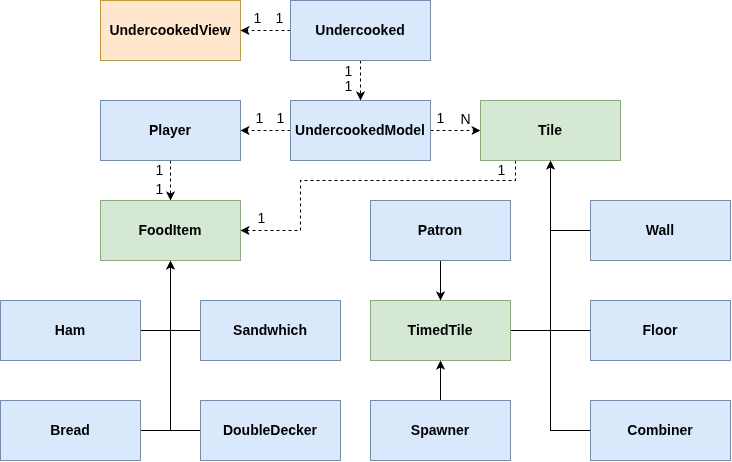

The diagram above was exported from draw.io. Its source (the exported page's mxGraphModel, read from the mxfile embedded in the PNG):
<mxGraphModel dx="1480" dy="1626" grid="1" gridSize="10" guides="1" tooltips="1" connect="1" arrows="1" fold="1" page="1" pageScale="1" pageWidth="850" pageHeight="1100" math="0" shadow="0">
  <root>
    <mxCell id="0" />
    <mxCell id="1" parent="0" />
    <mxCell id="DiZi5yJ-_VaZs-A9eiOJ-10" parent="1" style="rounded=0;whiteSpace=wrap;html=1;fillColor=#ffe6cc;strokeColor=#d79b00;" value="&lt;span style=&quot;font-size: 14px;&quot;&gt;&lt;b&gt;UndercookedView&lt;/b&gt;&lt;/span&gt;" vertex="1">
      <mxGeometry height="60" width="140" x="20" y="-30" as="geometry" />
    </mxCell>
    <mxCell id="0x81ftyoj0t21hbWu9FW-39" edge="1" parent="1" source="Zn89Kv6B48e0xGMjE6Kk-11" style="edgeStyle=orthogonalEdgeStyle;rounded=0;orthogonalLoop=1;jettySize=auto;html=1;exitX=0.5;exitY=1;exitDx=0;exitDy=0;dashed=1;" target="0x81ftyoj0t21hbWu9FW-2">
      <mxGeometry relative="1" as="geometry" />
    </mxCell>
    <mxCell id="0x81ftyoj0t21hbWu9FW-40" edge="1" parent="1" source="Zn89Kv6B48e0xGMjE6Kk-11" style="edgeStyle=orthogonalEdgeStyle;rounded=0;orthogonalLoop=1;jettySize=auto;html=1;exitX=0;exitY=0.5;exitDx=0;exitDy=0;dashed=1;" target="DiZi5yJ-_VaZs-A9eiOJ-10">
      <mxGeometry relative="1" as="geometry" />
    </mxCell>
    <mxCell id="0x81ftyoj0t21hbWu9FW-41" connectable="0" parent="0x81ftyoj0t21hbWu9FW-40" style="edgeLabel;html=1;align=center;verticalAlign=middle;resizable=0;points=[];fontStyle=0;fontSize=14;" value="1" vertex="1">
      <mxGeometry relative="1" x="-0.4857" as="geometry">
        <mxPoint x="-20" y="-12" as="offset" />
      </mxGeometry>
    </mxCell>
    <mxCell id="0x81ftyoj0t21hbWu9FW-42" connectable="0" parent="0x81ftyoj0t21hbWu9FW-40" style="edgeLabel;html=1;align=center;verticalAlign=middle;resizable=0;points=[];fontStyle=0;fontSize=14;" value="1" vertex="1">
      <mxGeometry relative="1" x="-0.4857" as="geometry">
        <mxPoint x="2" y="-12" as="offset" />
      </mxGeometry>
    </mxCell>
    <mxCell id="0x81ftyoj0t21hbWu9FW-43" connectable="0" parent="0x81ftyoj0t21hbWu9FW-40" style="edgeLabel;html=1;align=center;verticalAlign=middle;resizable=0;points=[];fontStyle=0;fontSize=14;" value="1" vertex="1">
      <mxGeometry relative="1" x="-0.4857" as="geometry">
        <mxPoint x="71" y="41" as="offset" />
      </mxGeometry>
    </mxCell>
    <mxCell id="0x81ftyoj0t21hbWu9FW-44" connectable="0" parent="0x81ftyoj0t21hbWu9FW-40" style="edgeLabel;html=1;align=center;verticalAlign=middle;resizable=0;points=[];fontStyle=0;fontSize=14;" value="1" vertex="1">
      <mxGeometry relative="1" x="-0.4857" as="geometry">
        <mxPoint x="71" y="56" as="offset" />
      </mxGeometry>
    </mxCell>
    <mxCell id="0x81ftyoj0t21hbWu9FW-45" connectable="0" parent="0x81ftyoj0t21hbWu9FW-40" style="edgeLabel;html=1;align=center;verticalAlign=middle;resizable=0;points=[];fontStyle=0;fontSize=14;" value="1" vertex="1">
      <mxGeometry relative="1" x="-0.4857" as="geometry">
        <mxPoint x="3" y="88" as="offset" />
      </mxGeometry>
    </mxCell>
    <mxCell id="0x81ftyoj0t21hbWu9FW-46" connectable="0" parent="0x81ftyoj0t21hbWu9FW-40" style="edgeLabel;html=1;align=center;verticalAlign=middle;resizable=0;points=[];fontStyle=0;fontSize=14;" value="1" vertex="1">
      <mxGeometry relative="1" x="-0.4857" as="geometry">
        <mxPoint x="-18" y="88" as="offset" />
      </mxGeometry>
    </mxCell>
    <mxCell id="0x81ftyoj0t21hbWu9FW-47" connectable="0" parent="0x81ftyoj0t21hbWu9FW-40" style="edgeLabel;html=1;align=center;verticalAlign=middle;resizable=0;points=[];fontStyle=0;fontSize=14;" value="1" vertex="1">
      <mxGeometry relative="1" x="-0.4857" as="geometry">
        <mxPoint x="163" y="88" as="offset" />
      </mxGeometry>
    </mxCell>
    <mxCell id="0x81ftyoj0t21hbWu9FW-52" connectable="0" parent="0x81ftyoj0t21hbWu9FW-40" style="edgeLabel;html=1;align=center;verticalAlign=middle;resizable=0;points=[];fontStyle=0;fontSize=14;" value="1" vertex="1">
      <mxGeometry relative="1" x="-0.4857" as="geometry">
        <mxPoint x="224" y="140" as="offset" />
      </mxGeometry>
    </mxCell>
    <mxCell id="0x81ftyoj0t21hbWu9FW-53" connectable="0" parent="0x81ftyoj0t21hbWu9FW-40" style="edgeLabel;html=1;align=center;verticalAlign=middle;resizable=0;points=[];fontStyle=0;fontSize=14;" value="1" vertex="1">
      <mxGeometry relative="1" x="-0.4857" as="geometry">
        <mxPoint x="-16" y="188" as="offset" />
      </mxGeometry>
    </mxCell>
    <mxCell id="0x81ftyoj0t21hbWu9FW-54" connectable="0" parent="0x81ftyoj0t21hbWu9FW-40" style="edgeLabel;html=1;align=center;verticalAlign=middle;resizable=0;points=[];fontStyle=0;fontSize=14;" value="1" vertex="1">
      <mxGeometry relative="1" x="-0.4857" as="geometry">
        <mxPoint x="-118" y="140" as="offset" />
      </mxGeometry>
    </mxCell>
    <mxCell id="0x81ftyoj0t21hbWu9FW-55" connectable="0" parent="0x81ftyoj0t21hbWu9FW-40" style="edgeLabel;html=1;align=center;verticalAlign=middle;resizable=0;points=[];fontStyle=0;fontSize=14;" value="1" vertex="1">
      <mxGeometry relative="1" x="-0.4857" as="geometry">
        <mxPoint x="-118" y="159" as="offset" />
      </mxGeometry>
    </mxCell>
    <mxCell id="Zn89Kv6B48e0xGMjE6Kk-11" parent="1" style="rounded=0;whiteSpace=wrap;html=1;fillColor=#dae8fc;strokeColor=#6c8ebf;" value="&lt;span style=&quot;font-size: 14px;&quot;&gt;&lt;b&gt;Undercooked&lt;/b&gt;&lt;/span&gt;" vertex="1">
      <mxGeometry height="60" width="140" x="210" y="-30" as="geometry" />
    </mxCell>
    <mxCell id="0x81ftyoj0t21hbWu9FW-37" edge="1" parent="1" source="0x81ftyoj0t21hbWu9FW-2" style="edgeStyle=orthogonalEdgeStyle;rounded=0;orthogonalLoop=1;jettySize=auto;html=1;exitX=1;exitY=0.5;exitDx=0;exitDy=0;dashed=1;" target="0x81ftyoj0t21hbWu9FW-4">
      <mxGeometry relative="1" as="geometry" />
    </mxCell>
    <mxCell id="0x81ftyoj0t21hbWu9FW-51" connectable="0" parent="0x81ftyoj0t21hbWu9FW-37" style="edgeLabel;html=1;align=center;verticalAlign=middle;resizable=0;points=[];" value="&lt;font style=&quot;font-size: 14px;&quot;&gt;N&lt;/font&gt;" vertex="1">
      <mxGeometry relative="1" x="0.3524" y="1" as="geometry">
        <mxPoint y="-10" as="offset" />
      </mxGeometry>
    </mxCell>
    <mxCell id="0x81ftyoj0t21hbWu9FW-38" edge="1" parent="1" source="0x81ftyoj0t21hbWu9FW-2" style="edgeStyle=orthogonalEdgeStyle;rounded=0;orthogonalLoop=1;jettySize=auto;html=1;exitX=0;exitY=0.5;exitDx=0;exitDy=0;dashed=1;" target="0x81ftyoj0t21hbWu9FW-3">
      <mxGeometry relative="1" as="geometry" />
    </mxCell>
    <mxCell id="0x81ftyoj0t21hbWu9FW-2" parent="1" style="rounded=0;whiteSpace=wrap;html=1;fillColor=#dae8fc;strokeColor=#6c8ebf;" value="&lt;font style=&quot;font-size: 14px;&quot;&gt;&lt;b&gt;Undercooked&lt;/b&gt;&lt;/font&gt;&lt;b&gt;&lt;font style=&quot;font-size: 14px;&quot;&gt;Model&lt;/font&gt;&lt;/b&gt;" vertex="1">
      <mxGeometry height="60" width="140" x="210" y="70" as="geometry" />
    </mxCell>
    <mxCell id="0x81ftyoj0t21hbWu9FW-35" edge="1" parent="1" source="0x81ftyoj0t21hbWu9FW-3" style="edgeStyle=orthogonalEdgeStyle;rounded=0;orthogonalLoop=1;jettySize=auto;html=1;exitX=0.5;exitY=1;exitDx=0;exitDy=0;dashed=1;" target="0x81ftyoj0t21hbWu9FW-11">
      <mxGeometry relative="1" as="geometry" />
    </mxCell>
    <mxCell id="0x81ftyoj0t21hbWu9FW-3" parent="1" style="rounded=0;whiteSpace=wrap;html=1;fillColor=#dae8fc;strokeColor=#6c8ebf;" value="&lt;span style=&quot;font-size: 14px;&quot;&gt;&lt;b&gt;Player&lt;/b&gt;&lt;/span&gt;" vertex="1">
      <mxGeometry height="60" width="140" x="20" y="70" as="geometry" />
    </mxCell>
    <mxCell id="0x81ftyoj0t21hbWu9FW-36" edge="1" parent="1" source="0x81ftyoj0t21hbWu9FW-4" style="edgeStyle=orthogonalEdgeStyle;rounded=0;orthogonalLoop=1;jettySize=auto;html=1;exitX=0.25;exitY=1;exitDx=0;exitDy=0;entryX=1;entryY=0.5;entryDx=0;entryDy=0;dashed=1;" target="0x81ftyoj0t21hbWu9FW-11">
      <mxGeometry relative="1" as="geometry">
        <Array as="points">
          <mxPoint x="435" y="150" />
          <mxPoint x="220" y="150" />
          <mxPoint x="220" y="200" />
        </Array>
      </mxGeometry>
    </mxCell>
    <mxCell id="0x81ftyoj0t21hbWu9FW-4" parent="1" style="rounded=0;whiteSpace=wrap;html=1;fillColor=#d5e8d4;strokeColor=#82b366;" value="&lt;span style=&quot;font-size: 14px;&quot;&gt;&lt;b&gt;Tile&lt;/b&gt;&lt;/span&gt;" vertex="1">
      <mxGeometry height="60" width="140" x="400" y="70" as="geometry" />
    </mxCell>
    <mxCell id="0x81ftyoj0t21hbWu9FW-19" edge="1" parent="1" source="0x81ftyoj0t21hbWu9FW-5" style="edgeStyle=orthogonalEdgeStyle;rounded=0;orthogonalLoop=1;jettySize=auto;html=1;exitX=0;exitY=0.5;exitDx=0;exitDy=0;" target="0x81ftyoj0t21hbWu9FW-4">
      <mxGeometry relative="1" as="geometry" />
    </mxCell>
    <mxCell id="0x81ftyoj0t21hbWu9FW-5" parent="1" style="rounded=0;whiteSpace=wrap;html=1;fillColor=#dae8fc;strokeColor=#6c8ebf;" value="&lt;span style=&quot;font-size: 14px;&quot;&gt;&lt;b&gt;Floor&lt;/b&gt;&lt;/span&gt;" vertex="1">
      <mxGeometry height="60" width="140" x="510" y="270" as="geometry" />
    </mxCell>
    <mxCell id="0x81ftyoj0t21hbWu9FW-29" edge="1" parent="1" source="0x81ftyoj0t21hbWu9FW-6" style="edgeStyle=orthogonalEdgeStyle;rounded=0;orthogonalLoop=1;jettySize=auto;html=1;exitX=0;exitY=0.5;exitDx=0;exitDy=0;entryX=0.5;entryY=1;entryDx=0;entryDy=0;" target="0x81ftyoj0t21hbWu9FW-4">
      <mxGeometry relative="1" as="geometry" />
    </mxCell>
    <mxCell id="0x81ftyoj0t21hbWu9FW-6" parent="1" style="rounded=0;whiteSpace=wrap;html=1;fillColor=#dae8fc;strokeColor=#6c8ebf;" value="&lt;span style=&quot;font-size: 14px;&quot;&gt;&lt;b&gt;Wall&lt;/b&gt;&lt;/span&gt;" vertex="1">
      <mxGeometry height="60" width="140" x="510" y="170" as="geometry" />
    </mxCell>
    <mxCell id="0x81ftyoj0t21hbWu9FW-30" edge="1" parent="1" source="0x81ftyoj0t21hbWu9FW-7" style="edgeStyle=orthogonalEdgeStyle;rounded=0;orthogonalLoop=1;jettySize=auto;html=1;exitX=0;exitY=0.5;exitDx=0;exitDy=0;entryX=0.5;entryY=1;entryDx=0;entryDy=0;" target="0x81ftyoj0t21hbWu9FW-4">
      <mxGeometry relative="1" as="geometry" />
    </mxCell>
    <mxCell id="0x81ftyoj0t21hbWu9FW-7" parent="1" style="rounded=0;whiteSpace=wrap;html=1;fillColor=#dae8fc;strokeColor=#6c8ebf;" value="&lt;span style=&quot;font-size: 14px;&quot;&gt;&lt;b&gt;Combiner&lt;/b&gt;&lt;/span&gt;" vertex="1">
      <mxGeometry height="60" width="140" x="510" y="370" as="geometry" />
    </mxCell>
    <mxCell id="0x81ftyoj0t21hbWu9FW-26" edge="1" parent="1" source="0x81ftyoj0t21hbWu9FW-8" style="edgeStyle=orthogonalEdgeStyle;rounded=0;orthogonalLoop=1;jettySize=auto;html=1;exitX=1;exitY=0.5;exitDx=0;exitDy=0;" target="0x81ftyoj0t21hbWu9FW-4">
      <mxGeometry relative="1" as="geometry" />
    </mxCell>
    <mxCell id="0x81ftyoj0t21hbWu9FW-8" parent="1" style="rounded=0;whiteSpace=wrap;html=1;fillColor=#d5e8d4;strokeColor=#82b366;" value="&lt;span style=&quot;font-size: 14px;&quot;&gt;&lt;b&gt;TimedTile&lt;/b&gt;&lt;/span&gt;" vertex="1">
      <mxGeometry height="60" width="140" x="290" y="270" as="geometry" />
    </mxCell>
    <mxCell id="0x81ftyoj0t21hbWu9FW-27" edge="1" parent="1" source="0x81ftyoj0t21hbWu9FW-9" style="edgeStyle=orthogonalEdgeStyle;rounded=0;orthogonalLoop=1;jettySize=auto;html=1;exitX=0.5;exitY=0;exitDx=0;exitDy=0;entryX=0.5;entryY=1;entryDx=0;entryDy=0;" target="0x81ftyoj0t21hbWu9FW-8">
      <mxGeometry relative="1" as="geometry" />
    </mxCell>
    <mxCell id="0x81ftyoj0t21hbWu9FW-9" parent="1" style="rounded=0;whiteSpace=wrap;html=1;fillColor=#dae8fc;strokeColor=#6c8ebf;" value="&lt;span style=&quot;font-size: 14px;&quot;&gt;&lt;b&gt;Spawner&lt;/b&gt;&lt;/span&gt;" vertex="1">
      <mxGeometry height="60" width="140" x="290" y="370" as="geometry" />
    </mxCell>
    <mxCell id="0x81ftyoj0t21hbWu9FW-28" edge="1" parent="1" source="0x81ftyoj0t21hbWu9FW-10" style="edgeStyle=orthogonalEdgeStyle;rounded=0;orthogonalLoop=1;jettySize=auto;html=1;exitX=0.5;exitY=1;exitDx=0;exitDy=0;" target="0x81ftyoj0t21hbWu9FW-8">
      <mxGeometry relative="1" as="geometry" />
    </mxCell>
    <mxCell id="0x81ftyoj0t21hbWu9FW-10" parent="1" style="rounded=0;whiteSpace=wrap;html=1;fillColor=#dae8fc;strokeColor=#6c8ebf;" value="&lt;span style=&quot;font-size: 14px;&quot;&gt;&lt;b&gt;Patron&lt;/b&gt;&lt;/span&gt;" vertex="1">
      <mxGeometry height="60" width="140" x="290" y="170" as="geometry" />
    </mxCell>
    <mxCell id="0x81ftyoj0t21hbWu9FW-11" parent="1" style="rounded=0;whiteSpace=wrap;html=1;fillColor=#d5e8d4;strokeColor=#82b366;" value="&lt;span style=&quot;font-size: 14px;&quot;&gt;&lt;b&gt;FoodItem&lt;/b&gt;&lt;/span&gt;" vertex="1">
      <mxGeometry height="60" width="140" x="20" y="170" as="geometry" />
    </mxCell>
    <mxCell id="0x81ftyoj0t21hbWu9FW-31" edge="1" parent="1" source="0x81ftyoj0t21hbWu9FW-12" style="edgeStyle=orthogonalEdgeStyle;rounded=0;orthogonalLoop=1;jettySize=auto;html=1;exitX=1;exitY=0.5;exitDx=0;exitDy=0;entryX=0.5;entryY=1;entryDx=0;entryDy=0;" target="0x81ftyoj0t21hbWu9FW-11">
      <mxGeometry relative="1" as="geometry" />
    </mxCell>
    <mxCell id="0x81ftyoj0t21hbWu9FW-12" parent="1" style="rounded=0;whiteSpace=wrap;html=1;fillColor=#dae8fc;strokeColor=#6c8ebf;" value="&lt;span style=&quot;font-size: 14px;&quot;&gt;&lt;b&gt;Ham&lt;/b&gt;&lt;/span&gt;" vertex="1">
      <mxGeometry height="60" width="140" x="-80" y="270" as="geometry" />
    </mxCell>
    <mxCell id="0x81ftyoj0t21hbWu9FW-33" edge="1" parent="1" source="0x81ftyoj0t21hbWu9FW-13" style="edgeStyle=orthogonalEdgeStyle;rounded=0;orthogonalLoop=1;jettySize=auto;html=1;exitX=1;exitY=0.5;exitDx=0;exitDy=0;entryX=0.5;entryY=1;entryDx=0;entryDy=0;" target="0x81ftyoj0t21hbWu9FW-11">
      <mxGeometry relative="1" as="geometry" />
    </mxCell>
    <mxCell id="0x81ftyoj0t21hbWu9FW-13" parent="1" style="rounded=0;whiteSpace=wrap;html=1;fillColor=#dae8fc;strokeColor=#6c8ebf;" value="&lt;span style=&quot;font-size: 14px;&quot;&gt;&lt;b&gt;Bread&lt;/b&gt;&lt;/span&gt;" vertex="1">
      <mxGeometry height="60" width="140" x="-80" y="370" as="geometry" />
    </mxCell>
    <mxCell id="0x81ftyoj0t21hbWu9FW-32" edge="1" parent="1" source="0x81ftyoj0t21hbWu9FW-14" style="edgeStyle=orthogonalEdgeStyle;rounded=0;orthogonalLoop=1;jettySize=auto;html=1;exitX=0;exitY=0.5;exitDx=0;exitDy=0;entryX=0.5;entryY=1;entryDx=0;entryDy=0;" target="0x81ftyoj0t21hbWu9FW-11">
      <mxGeometry relative="1" as="geometry" />
    </mxCell>
    <mxCell id="0x81ftyoj0t21hbWu9FW-14" parent="1" style="rounded=0;whiteSpace=wrap;html=1;fillColor=#dae8fc;strokeColor=#6c8ebf;" value="&lt;span style=&quot;font-size: 14px;&quot;&gt;&lt;b&gt;Sandwhich&lt;/b&gt;&lt;/span&gt;" vertex="1">
      <mxGeometry height="60" width="140" x="120" y="270" as="geometry" />
    </mxCell>
    <mxCell id="0x81ftyoj0t21hbWu9FW-34" edge="1" parent="1" source="0x81ftyoj0t21hbWu9FW-15" style="edgeStyle=orthogonalEdgeStyle;rounded=0;orthogonalLoop=1;jettySize=auto;html=1;exitX=0;exitY=0.5;exitDx=0;exitDy=0;entryX=0.5;entryY=1;entryDx=0;entryDy=0;" target="0x81ftyoj0t21hbWu9FW-11">
      <mxGeometry relative="1" as="geometry" />
    </mxCell>
    <mxCell id="0x81ftyoj0t21hbWu9FW-15" parent="1" style="rounded=0;whiteSpace=wrap;html=1;fillColor=#dae8fc;strokeColor=#6c8ebf;" value="&lt;span style=&quot;font-size: 14px;&quot;&gt;&lt;b&gt;DoubleDecker&lt;/b&gt;&lt;/span&gt;" vertex="1">
      <mxGeometry height="60" width="140" x="120" y="370" as="geometry" />
    </mxCell>
  </root>
</mxGraphModel>